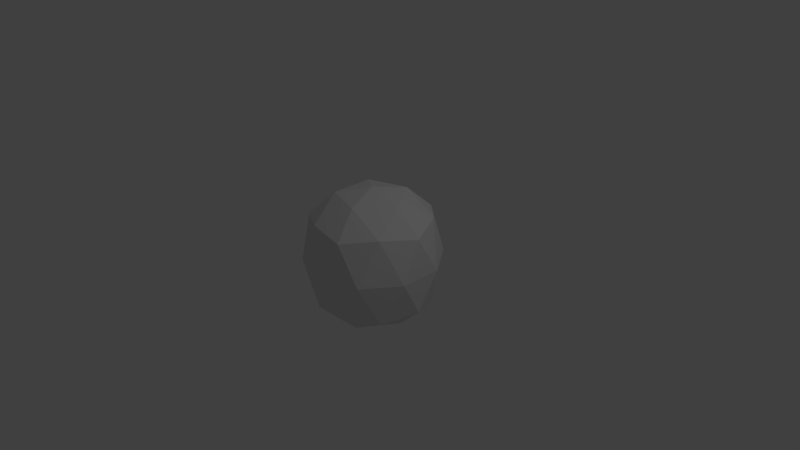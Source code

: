 # Source: powerup.blend  (saved by Blender 2.76.0; exported with 4.5.12 LTS)
import bpy
from mathutils import Matrix  # noqa: F401  (used for matrix-valued properties, if any)

bpy.ops.wm.read_factory_settings(use_empty=True)
scene = bpy.context.scene
scene.name = 'Scene'

# ---- collections
col_collection_1 = bpy.data.collections.new('Collection 1'); scene.collection.children.link(col_collection_1)

# ---- world
world_world = bpy.data.worlds.new('World'); scene.world = world_world
world_world.color = (0.05088, 0.05088, 0.05088)
world_world.use_sun_shadow = False
world_world.sun_shadow_jitter_overblur = 0.0
world_world.cycles.sampling_method = 'MANUAL'
world_world.cycles.sample_map_resolution = 256

# ---- cameras
cam_camera = bpy.data.cameras.new('Camera')
cam_camera.clip_end = 100.0
cam_camera.lens = 35.0
cam_camera.sensor_width = 32.0
cam_camera.sensor_height = 18.0
cam_camera.ortho_scale = 7.314
cam_camera.dof.focus_distance = 0.0
cam_camera.dof.aperture_fstop = 128.0

# ---- lights
light_lamp = bpy.data.lights.new('Lamp', 'POINT')
light_lamp.transmission_factor = 0.0
light_lamp.cutoff_distance = 30.0
light_lamp.energy = 100.0
light_lamp.shadow_buffer_clip_start = 1.001
light_lamp.shadow_soft_size = 0.1
light_lamp.shadow_maximum_resolution = 0.006
light_lamp.use_absolute_resolution = True
light_lamp.cycles.use_multiple_importance_sampling = False

# ---- meshes
me_icosphere = bpy.data.meshes.new('Icosphere')
me_icosphere.from_pydata([(0.2558, -0.7871, 0.5237), (-0.6696, -0.4865, 0.5237), (0.6272, -0.4557, 0.581), (-0.2396, -0.7374, 0.581), (0.1481, -0.4557, 0.8477), (-0.3877, -0.2816, 0.843), (0.2558, -0.7871, -0.5237), (-0.6696, -0.4865, -0.5237), (0.8675, -0.2795, 0.0), (0.002253, -0.9114, 4.967e-09), (0.5339, -0.7387, -4.967e-09), (-0.8661, -0.2838, 0.0), (-0.5376, -0.736, 0.0), (0.6272, -0.4557, -0.581), (-0.2396, -0.7374, -0.581), (0.1481, -0.4557, -0.8477), (-0.3877, -0.2816, -0.843), (0.2558, 0.7871, 0.5237), (-0.6696, 0.4865, 0.5237), (0.8276, 0.0, 0.5104), (-4.47e-07, 0.0, 0.9421), (0.6272, 0.4557, 0.581), (-0.2396, 0.7374, 0.581), (-0.7753, 0.0, 0.5634), (0.1481, 0.4557, 0.8477), (0.4792, 0.0, 0.8319), (-0.3877, 0.2816, 0.843), (0.2558, 0.7871, -0.5237), (-0.6696, 0.4865, -0.5237), (0.8276, 0.0, -0.5104), (-4.47e-07, 0.0, -0.9421), (0.8675, 0.2795, 0.0), (0.002253, 0.9114, 4.967e-09), (0.5339, 0.7387, -4.967e-09), (-0.8661, 0.2838, 0.0), (-0.5376, 0.736, 0.0), (0.6272, 0.4557, -0.581), (-0.2396, 0.7374, -0.581), (-0.7753, 0.0, -0.5634), (0.1481, 0.4557, -0.8477), (0.4792, 0.0, -0.8319), (-0.3877, 0.2816, -0.843)], [], [(0, 2, 4), (1, 3, 5), (23, 1, 5), (5, 4, 20), (5, 3, 4), (3, 0, 4), (4, 25, 20), (4, 2, 25), (2, 19, 25), (11, 1, 23), (12, 3, 1), (12, 9, 3), (9, 0, 3), (10, 2, 0), (10, 8, 2), (8, 19, 2), (11, 12, 1), (9, 10, 0), (6, 15, 13), (7, 16, 14), (38, 16, 7), (16, 30, 15), (16, 15, 14), (14, 15, 6), (15, 30, 40), (15, 40, 13), (13, 40, 29), (11, 38, 7), (12, 7, 14), (12, 14, 9), (9, 14, 6), (10, 6, 13), (10, 13, 8), (8, 13, 29), (11, 7, 12), (9, 6, 10), (17, 24, 21), (18, 26, 22), (23, 26, 18), (26, 20, 24), (26, 24, 22), (22, 24, 17), (24, 20, 25), (24, 25, 21), (21, 25, 19), (34, 23, 18), (35, 18, 22), (35, 22, 32), (32, 22, 17), (33, 17, 21), (33, 21, 31), (31, 21, 19), (34, 18, 35), (32, 17, 33), (27, 36, 39), (28, 37, 41), (38, 28, 41), (41, 39, 30), (41, 37, 39), (37, 27, 39), (39, 40, 30), (39, 36, 40), (36, 29, 40), (34, 28, 38), (35, 37, 28), (35, 32, 37), (32, 27, 37), (33, 36, 27), (33, 31, 36), (31, 29, 36), (34, 35, 28), (32, 33, 27), (8, 31, 19), (8, 29, 31), (11, 23, 34), (11, 34, 38), (38, 41, 16), (16, 41, 30), (5, 20, 26), (23, 5, 26)])
me_icosphere.use_remesh_preserve_volume = False
me_icosphere.use_remesh_preserve_attributes = False
me_icosphere.use_mirror_vertex_groups = False
me_icosphere.update()

# ---- objects
ob_icosphere = bpy.data.objects.new('Icosphere', me_icosphere)
ob_lamp = bpy.data.objects.new('Lamp', light_lamp)
ob_camera = bpy.data.objects.new('Camera', cam_camera)

# ---- transforms, parenting, visibility, modifiers, constraints
ob_icosphere.location = (0.0, 0.0, 0.0)
ob_icosphere.lineart.crease_threshold = 0.0
ob_lamp.location = (4.076, 1.005, 5.904)
ob_lamp.rotation_euler = (0.6503, 0.05522, 1.866)
ob_lamp.lock_rotations_4d = False
ob_lamp.empty_display_type = 'ARROWS'
ob_lamp.color = (0.0, 0.0, 0.0, 0.0)
ob_lamp.lineart.crease_threshold = 0.0
ob_camera.location = (7.481, -6.508, 5.344)
ob_camera.rotation_euler = (1.109, 0.01082, 0.8149)
ob_camera.lock_rotations_4d = False
ob_camera.empty_display_type = 'ARROWS'
ob_camera.color = (0.0, 0.0, 0.0, 0.0)
ob_camera.display_type = 'WIRE'
ob_camera.lineart.crease_threshold = 0.0

# ---- collection membership
col_collection_1.objects.link(ob_icosphere)
col_collection_1.objects.link(ob_lamp)
col_collection_1.objects.link(ob_camera)

# ---- scene / render settings (as saved in the file)
scene.camera = ob_camera
scene.frame_start = 1; scene.frame_end = 250; scene.frame_set(1)
scene.render.engine = 'BLENDER_EEVEE_NEXT'
scene.render.resolution_percentage = 50
scene.render.dither_intensity = 0.0
scene.cycles.use_denoising = False
scene.cycles.samples = 10
scene.cycles.sampling_pattern = 'TABULATED_SOBOL'
scene.cycles.light_sampling_threshold = 0.0
scene.cycles.use_adaptive_sampling = False
scene.cycles.use_light_tree = False
scene.cycles.blur_glossy = 0.0
scene.cycles.pixel_filter_type = 'GAUSSIAN'
scene.cycles.sample_clamp_indirect = 0.0
scene.view_settings.view_transform = 'Standard'
bpy.context.view_layer.update()

